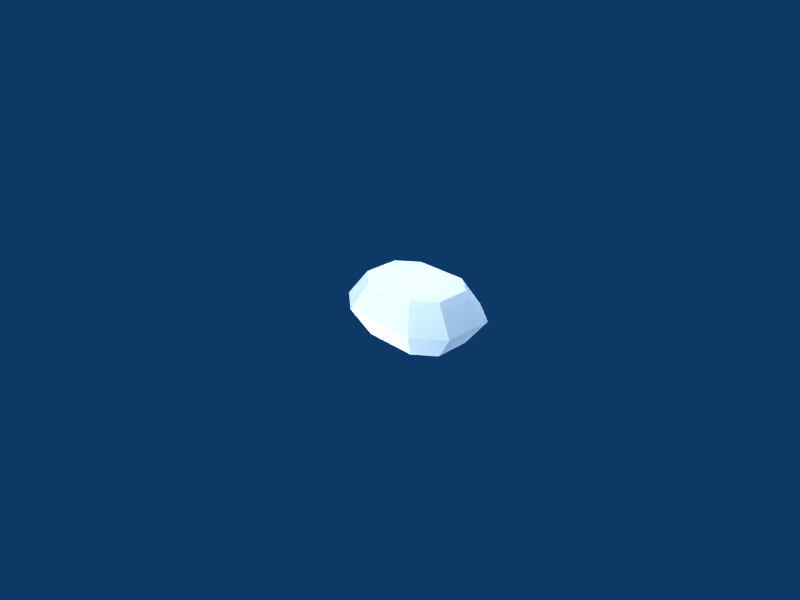 # Source: Emerald-100.blend  (saved by Blender 2.49.2; exported with 4.5.12 LTS)
import bpy
from mathutils import Matrix  # noqa: F401  (used for matrix-valued properties, if any)

bpy.ops.wm.read_factory_settings(use_empty=True)
scene = bpy.context.scene
scene.name = 'Scene'

# ---- collections
col_collection_1 = bpy.data.collections.new('Collection 1'); scene.collection.children.link(col_collection_1)

# ---- materials (node trees are filled in below, after node groups)
mat_texture = bpy.data.materials.new('Texture')
mat_texture.alpha_threshold = 0.0
mat_texture.roughness = 0.5
mat_texture.specular_intensity = 0.0
mat_texture.line_color = (0.0, 0.0, 0.0, 1.0)

# ---- material node trees

# ---- world
world_world = bpy.data.worlds.new('World'); scene.world = world_world
world_world.color = (0.05656, 0.2208, 0.4)
world_world.use_sun_shadow = False
world_world.sun_shadow_jitter_overblur = 0.0
world_world.cycles.sampling_method = 'MANUAL'
world_world.cycles.sample_map_resolution = 256

# ---- cameras
cam_camera = bpy.data.cameras.new('Camera')
cam_camera.passepartout_alpha = 0.2
cam_camera.clip_end = 100.0
cam_camera.lens = 35.0
cam_camera.ortho_scale = 7.314
cam_camera.show_passepartout = False
cam_camera.show_safe_areas = True
cam_camera.dof.focus_distance = 0.0
cam_camera.dof.aperture_fstop = 128.0

# ---- lights
light_lamp_004 = bpy.data.lights.new('Lamp.004', 'POINT')
light_lamp_004.transmission_factor = 0.0
light_lamp_004.energy = 50.97
light_lamp_004.shadow_buffer_clip_start = 0.5
light_lamp_004.shadow_soft_size = 1.0
light_lamp_004.shadow_maximum_resolution = 0.006
light_lamp_004.use_absolute_resolution = True
light_lamp_004.cycles.use_multiple_importance_sampling = False
light_lamp_003 = bpy.data.lights.new('Lamp.003', 'POINT')
light_lamp_003.transmission_factor = 0.0
light_lamp_003.energy = 100.0
light_lamp_003.shadow_buffer_clip_start = 0.5
light_lamp_003.shadow_soft_size = 1.0
light_lamp_003.shadow_maximum_resolution = 0.006
light_lamp_003.use_absolute_resolution = True
light_lamp_003.cycles.use_multiple_importance_sampling = False
light_lamp_002 = bpy.data.lights.new('Lamp.002', 'POINT')
light_lamp_002.transmission_factor = 0.0
light_lamp_002.energy = 100.0
light_lamp_002.shadow_buffer_clip_start = 0.5
light_lamp_002.shadow_soft_size = 1.0
light_lamp_002.shadow_maximum_resolution = 0.006
light_lamp_002.use_absolute_resolution = True
light_lamp_002.cycles.use_multiple_importance_sampling = False
light_lamp_001 = bpy.data.lights.new('Lamp.001', 'POINT')
light_lamp_001.transmission_factor = 0.0
light_lamp_001.energy = 100.0
light_lamp_001.shadow_buffer_clip_start = 0.5
light_lamp_001.shadow_soft_size = 1.0
light_lamp_001.shadow_maximum_resolution = 0.006
light_lamp_001.use_absolute_resolution = True
light_lamp_001.cycles.use_multiple_importance_sampling = False
light_lamp = bpy.data.lights.new('Lamp', 'POINT')
light_lamp.transmission_factor = 0.0
light_lamp.energy = 100.0
light_lamp.shadow_buffer_clip_start = 0.5
light_lamp.shadow_soft_size = 1.0
light_lamp.shadow_maximum_resolution = 0.006
light_lamp.use_absolute_resolution = True
light_lamp.cycles.use_multiple_importance_sampling = False
light_spot = bpy.data.lights.new('Spot', 'SUN')
light_spot.transmission_factor = 0.0
light_spot.cutoff_distance = 30.0
light_spot.angle = 1.571
light_spot.energy = 1.368
light_spot.shadow_buffer_clip_start = 1.001
light_spot.shadow_soft_size = 1.0
light_spot.shadow_cascade_max_distance = 1000.0
light_spot.cycles.use_multiple_importance_sampling = False

# ---- meshes
me_emerald = bpy.data.meshes.new('Emerald')
me_emerald.from_pydata([(0.8148, 0.4456, 0.4136), (1.092, -0.03846, 0.4136), (0.7994, -0.7456, 0.4136), (0.2615, -0.8923, 0.4136), (-0.8148, -0.4456, 0.4136), (-1.092, 0.03846, 0.4136), (-0.7994, 0.7456, 0.4136), (-0.2615, 0.8923, 0.4136), (0.5704, 0.3119, 0.8268), (0.7646, -0.02692, 0.8268), (0.5596, -0.5219, 0.8268), (0.1831, -0.6246, 0.8268), (-0.5704, -0.3119, 0.8268), (-0.7646, 0.02692, 0.8268), (-0.5596, 0.5219, 0.8268), (-0.1831, 0.6246, 0.8268), (0.5704, 0.3119, 0.0004117), (0.7646, -0.02692, 0.0004117), (0.5596, -0.5219, 0.0004117), (0.1831, -0.6246, 0.0004117), (-0.5704, -0.3119, 0.0004117), (-0.7646, 0.02692, 0.0004117), (-0.5596, 0.5219, 0.0004117), (-0.1831, 0.6246, 0.0004117)], [], [(1, 0, 8, 9), (2, 1, 9, 10), (3, 2, 10, 11), (4, 3, 11, 12), (5, 4, 12, 13), (6, 5, 13, 14), (7, 6, 14, 15), (8, 0, 7, 15), (12, 15, 14, 13), (8, 11, 10, 9), (11, 8, 15, 12), (0, 1, 17, 16), (1, 2, 18, 17), (2, 3, 19, 18), (3, 4, 20, 19), (4, 5, 21, 20), (5, 6, 22, 21), (6, 7, 23, 22), (0, 16, 23, 7), (20, 21, 22, 23), (16, 17, 18, 19), (19, 20, 23, 16)])
_uv = me_emerald.uv_layers.new(name='UVTex')
_uv.uv.foreach_set('vector', [0.8545, 0.5201, 0.6988, 0.6399, 0.6129, 0.5327, 0.7032, 0.4632, 0.8551, 0.2507, 0.8545, 0.5201, 0.7032, 0.4632, 0.7036, 0.3069, 0.7001, 0.1301, 0.8551, 0.2507, 0.7036, 0.3069, 0.6137, 0.237, 0.2898, 0.1296, 0.7001, 0.1301, 0.6137, 0.237, 0.3756, 0.2367, 0.1341, 0.2493, 0.2898, 0.1296, 0.3756, 0.2367, 0.2853, 0.3061, 0.1335, 0.5188, 0.1341, 0.2493, 0.2853, 0.3061, 0.285, 0.4625, 0.2885, 0.6393, 0.1335, 0.5188, 0.285, 0.4625, 0.3749, 0.5324, 0.6129, 0.5327, 0.6988, 0.6399, 0.2885, 0.6393, 0.3749, 0.5324, 0.3756, 0.2367, 0.3749, 0.5324, 0.285, 0.4625, 0.2853, 0.3061, 0.6129, 0.5327, 0.6137, 0.237, 0.7036, 0.3069, 0.7032, 0.4632, 0.6137, 0.237, 0.6129, 0.5327, 0.3749, 0.5324, 0.3756, 0.2367, 0.2893, 0.1293, 0.1336, 0.249, 0.2848, 0.3059, 0.3751, 0.2364, 0.1336, 0.249, 0.133, 0.5185, 0.2845, 0.4622, 0.2848, 0.3059, 0.133, 0.5185, 0.288, 0.639, 0.3744, 0.5322, 0.2845, 0.4622, 0.288, 0.639, 0.6983, 0.6396, 0.6124, 0.5325, 0.3744, 0.5322, 0.6983, 0.6396, 0.854, 0.5198, 0.7027, 0.463, 0.6124, 0.5325, 0.854, 0.5198, 0.8546, 0.2504, 0.7031, 0.3067, 0.7027, 0.463, 0.8546, 0.2504, 0.6996, 0.1298, 0.6132, 0.2368, 0.7031, 0.3067, 0.2893, 0.1293, 0.3751, 0.2364, 0.6132, 0.2368, 0.6996, 0.1298, 0.6124, 0.5325, 0.7027, 0.463, 0.7031, 0.3067, 0.6132, 0.2368, 0.3751, 0.2364, 0.2848, 0.3059, 0.2845, 0.4622, 0.3744, 0.5322, 0.3744, 0.5322, 0.6124, 0.5325, 0.6132, 0.2368, 0.3751, 0.2364])
me_emerald.materials.append(mat_texture)
me_emerald.use_remesh_preserve_volume = False
me_emerald.use_remesh_preserve_attributes = False
me_emerald.use_mirror_vertex_groups = False
me_emerald.update()

# ---- objects
ob_lamp_005 = bpy.data.objects.new('Lamp.005', light_lamp_004)
ob_lamp_004 = bpy.data.objects.new('Lamp.004', light_lamp_003)
ob_lamp_003 = bpy.data.objects.new('Lamp.003', light_lamp_002)
ob_lamp_002 = bpy.data.objects.new('Lamp.002', light_lamp_001)
ob_lamp_001 = bpy.data.objects.new('Lamp.001', light_lamp)
ob_emerald = bpy.data.objects.new('Emerald', me_emerald)
ob_lamp = bpy.data.objects.new('Lamp', light_spot)
ob_camera = bpy.data.objects.new('Camera', cam_camera)

# ---- transforms, parenting, visibility, modifiers, constraints
ob_lamp_005.location = (-0.02654, -0.02323, 0.9039)
ob_lamp_005.scale = (0.4996, 0.4996, 0.4996)
ob_lamp_005.lock_rotations_4d = False
ob_lamp_005.empty_display_type = 'ARROWS'
ob_lamp_005.lineart.crease_threshold = 0.0
ob_lamp_004.location = (-0.001559, 1.026, -0.3952)
ob_lamp_004.scale = (0.4996, 0.4996, 0.4996)
ob_lamp_004.lock_rotations_4d = False
ob_lamp_004.empty_display_type = 'ARROWS'
ob_lamp_004.lineart.crease_threshold = 0.0
ob_lamp_003.location = (-0.1015, -1.422, -0.3952)
ob_lamp_003.scale = (0.4996, 0.4996, 0.4996)
ob_lamp_003.lock_rotations_4d = False
ob_lamp_003.empty_display_type = 'ARROWS'
ob_lamp_003.lineart.crease_threshold = 0.0
ob_lamp_002.location = (-1.441, -0.1005, -0.3952)
ob_lamp_002.scale = (0.4996, 0.4996, 0.4996)
ob_lamp_002.lock_rotations_4d = False
ob_lamp_002.empty_display_type = 'ARROWS'
ob_lamp_002.lineart.crease_threshold = 0.0
ob_lamp_001.location = (3.031, -6.881e-08, -2.431)
ob_lamp_001.scale = (0.4996, 0.4996, 0.4996)
ob_lamp_001.lock_rotations_4d = False
ob_lamp_001.empty_display_type = 'ARROWS'
ob_lamp_001.lineart.crease_threshold = 0.0
ob_emerald.location = (0.0, 0.0, 0.0)
ob_emerald.rotation_euler = (0.0, 0.0, 3.535)
ob_emerald.scale = (0.3023, 0.3023, 0.3023)
ob_emerald.lock_rotations_4d = False
ob_emerald.empty_display_type = 'ARROWS'
ob_emerald.lineart.crease_threshold = 0.0
ob_lamp.location = (2.645, -2.414, 2.282)
ob_lamp.rotation_euler = (0.9562, 0.3172, 0.888)
ob_lamp.scale = (0.3497, 0.3497, 0.3497)
ob_lamp.lock_rotations_4d = False
ob_lamp.empty_display_type = 'ARROWS'
ob_lamp.color = (0.0, 0.0, 0.0, 0.0)
ob_lamp.lineart.crease_threshold = 0.0
ob_camera.location = (2.135, -2.083, 1.641)
ob_camera.rotation_euler = (1.109, 0.01082, 0.8149)
ob_camera.scale = (0.3497, 0.3497, 0.3497)
ob_camera.lock_rotations_4d = False
ob_camera.empty_display_type = 'ARROWS'
ob_camera.color = (0.0, 0.0, 0.0, 0.0)
ob_camera.display_type = 'WIRE'
ob_camera.lineart.crease_threshold = 0.0

# ---- collection membership
col_collection_1.objects.link(ob_lamp_005)
col_collection_1.objects.link(ob_lamp_004)
col_collection_1.objects.link(ob_lamp_003)
col_collection_1.objects.link(ob_lamp_002)
col_collection_1.objects.link(ob_lamp_001)
col_collection_1.objects.link(ob_emerald)
col_collection_1.objects.link(ob_lamp)
col_collection_1.objects.link(ob_camera)

# ---- scene / render settings (as saved in the file)
scene.camera = ob_camera
scene.frame_start = 1; scene.frame_end = 250; scene.frame_set(1)
scene.render.engine = 'BLENDER_EEVEE_NEXT'
scene.render.image_settings.color_mode = 'RGB'
scene.render.image_settings.compression = 90
scene.render.resolution_x = 800
scene.render.resolution_y = 600
scene.render.pixel_aspect_x = 100.0
scene.render.pixel_aspect_y = 100.0
scene.render.fps = 25
scene.render.dither_intensity = 0.0
scene.render.use_compositing = False
scene.render.use_sequencer = False
scene.render.bake_margin = 2
scene.render.bake_bias = 0.0
scene.render.use_stamp_time = False
scene.render.use_stamp_date = False
scene.render.use_stamp_frame = False
scene.render.use_stamp_camera = False
scene.render.use_stamp_scene = False
scene.render.use_stamp_filename = False
scene.render.use_stamp_render_time = False
scene.render.stamp_font_size = 0
scene.cycles.use_denoising = False
scene.cycles.samples = 10
scene.cycles.sampling_pattern = 'TABULATED_SOBOL'
scene.cycles.light_sampling_threshold = 0.0
scene.cycles.use_adaptive_sampling = False
scene.cycles.use_light_tree = False
scene.cycles.blur_glossy = 0.0
scene.cycles.volume_bounces = 1
scene.cycles.pixel_filter_type = 'GAUSSIAN'
scene.cycles.sample_clamp_indirect = 0.0
scene.view_settings.view_transform = 'Raw'
bpy.context.view_layer.update()
